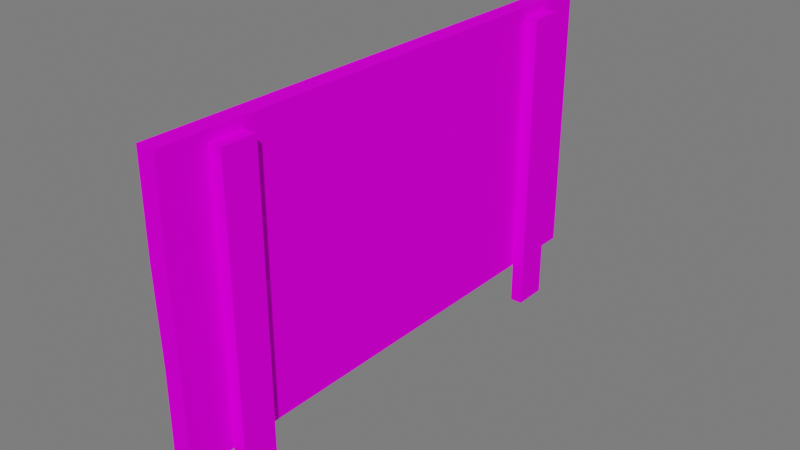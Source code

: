# Source: Placa_bloqueio_requisito_x2.blend  (saved by Blender 3.5.10; exported with 4.5.12 LTS)
import bpy
from mathutils import Matrix  # noqa: F401  (used for matrix-valued properties, if any)

bpy.ops.wm.read_factory_settings(use_empty=True)
scene = bpy.context.scene
scene.name = 'Scene'

# ---- collections
col_collection = bpy.data.collections.new('Collection'); scene.collection.children.link(col_collection)

# ---- images (referenced by path relative to the original .blend; pixels are not part of the script)
import os
ASSET_DIR = os.environ.get("B2B_ASSET_DIR", "")  # directory of the original .blend (textures are referenced by path, not embedded)
HERE = os.path.dirname(os.path.abspath(__file__))  # packed textures are extracted next to this script under _unpacked/

def load_image(name, relpath, width, height, colorspace="sRGB"):
    """Load a texture the original file referenced (path relative to the .blend, or extracted next to this script)."""
    p = next((c for c in (os.path.join(HERE, relpath), os.path.join(ASSET_DIR, relpath)) if relpath and os.path.exists(c)), "")
    if p:
        img = bpy.data.images.load(p, check_existing=True)
        img.name = name
    else:  # same state as the original file: an image datablock whose file is absent (Cycles renders it pink)
        img = bpy.data.images.new(name, width, height)
        img.source = "FILE"
        img.filepath = "//" + (relpath or name)
    img.colorspace_settings.name = colorspace
    return img
img_atlas_2_png_001 = load_image('Atlas 2.png.001', 'Atlas 2.png', 1024, 1024, 'sRGB')

# ---- materials (node trees are filled in below, after node groups)
mat_atlas_1_001 = bpy.data.materials.new('Atlas 1.001')
mat_atlas_1_001.use_transparent_shadow = False

# ---- material node trees
mat_atlas_1_001.use_nodes = True; mat_atlas_1_001.node_tree.nodes.clear()
_N = mat_atlas_1_001.node_tree.nodes; _L = mat_atlas_1_001.node_tree.links
n0 = _N.new('ShaderNodeOutputMaterial'); n0.name = 'Material Output'; n0.location = (300, 300)
n1 = _N.new('ShaderNodeBsdfPrincipled'); n1.name = 'Principled BSDF'; n1.location = (10, 300)
n1.distribution = 'GGX'
n1.subsurface_method = 'RANDOM_WALK_SKIN'
n1.inputs[2].default_value = 0.7915
n1.inputs[3].default_value = 1.45
n1.inputs[13].default_value = 0.01186
n1.inputs[27].default_value = (0.0, 0.0, 0.0, 1.0)
n1.inputs[28].default_value = 1.0
n2 = _N.new('ShaderNodeBump'); n2.name = 'Bump'; n2.location = (-173, -154)
n2.inputs[0].default_value = 0.0
n2.inputs[1].default_value = 1.0
n2.inputs[2].default_value = 1.0
n3 = _N.new('ShaderNodeTexImage'); n3.name = 'Image Texture'; n3.location = (-449, 225)
n3.image = img_atlas_2_png_001
_L.new(n1.outputs[0], n0.inputs[0])
_L.new(n3.outputs[0], n1.inputs[0])
_L.new(n3.outputs[0], n2.inputs[3])
_L.new(n2.outputs[0], n1.inputs[5])
n0.is_active_output = True

# ---- world
world_world = bpy.data.worlds.new('World'); scene.world = world_world
world_world.use_nodes = True; world_world.node_tree.nodes.clear()
_N = world_world.node_tree.nodes; _L = world_world.node_tree.links
n0 = _N.new('ShaderNodeOutputWorld'); n0.name = 'World Output'; n0.location = (300, 300)
n1 = _N.new('ShaderNodeBackground'); n1.name = 'Background'; n1.location = (10, 300)
n1.inputs[0].default_value = (0.05088, 0.05088, 0.05088, 1.0)
n1.inputs[1].default_value = 3.4
_L.new(n1.outputs[0], n0.inputs[0])
n0.is_active_output = True
world_world.color = (0.05088, 0.05088, 0.05088)
world_world.use_sun_shadow = False
world_world.sun_shadow_jitter_overblur = 0.0

# ---- meshes
me_cube_009 = bpy.data.meshes.new('Cube.009')
me_cube_009.from_pydata([(-0.05611, 1.841, 0.05401), (-0.05611, 1.841, 2.02), (0.07474, 1.841, 0.05401), (0.07474, 1.841, 2.02), (-0.05021, -1.843, 0.05401), (-0.05611, -1.856, 2.02), (0.08064, -1.843, 0.05401), (0.07473, -1.856, 2.02), (-0.05611, 1.841, 0.7093), (-0.05611, 1.841, 1.365), (0.07474, 1.841, 1.365), (0.07474, 1.841, 0.7093), (0.07473, -1.856, 1.365), (0.08064, -1.843, 0.7093), (-0.05611, -1.856, 1.365), (-0.05021, -1.843, 0.7093), (0.07473, -1.274, -0.2468), (0.07473, -1.519, -0.2468), (0.07473, -1.274, 1.946), (0.07473, -1.519, 1.946), (0.1644, -1.274, -0.2468), (0.1644, -1.519, -0.2468), (0.1644, -1.274, 1.946), (0.1644, -1.519, 1.946), (0.07474, 1.53, -0.2468), (0.07474, 1.284, -0.2468), (0.07473, 1.53, 1.946), (0.07474, 1.284, 1.946), (0.1645, 1.53, -0.2468), (0.1645, 1.284, -0.2468), (0.1644, 1.53, 1.946), (0.1645, 1.284, 1.946)], [], [(9, 1, 3, 10), (10, 3, 7, 12), (12, 7, 5, 14), (14, 5, 1, 9), (2, 6, 4, 0), (7, 3, 1, 5), (4, 15, 8, 0), (15, 14, 9, 8), (6, 13, 15, 4), (13, 12, 14, 15), (2, 11, 13, 6), (11, 10, 12, 13), (0, 8, 11, 2), (8, 9, 10, 11), (17, 19, 18, 16), (21, 20, 22, 23), (19, 17, 21, 23), (17, 16, 20, 21), (16, 18, 22, 20), (18, 19, 23, 22), (25, 27, 26, 24), (29, 28, 30, 31), (27, 25, 29, 31), (25, 24, 28, 29), (24, 26, 30, 28), (26, 27, 31, 30)])
_uv = me_cube_009.uv_layers.new(name='UVMap')
_uv.uv.foreach_set('vector', [0.3571, 0.8301, 0.3571, 0.8628, 0.3571, 0.8628, 0.3571, 0.8301, 0.3618, 0.8301, 0.3618, 0.8628, 0.1822, 0.8628, 0.1822, 0.8301, 0.1822, 0.8301, 0.1822, 0.8628, 0.1822, 0.8628, 0.1822, 0.8301, 0.1822, 0.9294, 0.1822, 0.9623, 0.0006514, 0.9623, 0.0006514, 0.9294, 0.3618, 0.7647, 0.1828, 0.7647, 0.1828, 0.7647, 0.3618, 0.7647, 0.1822, 0.8628, 0.3618, 0.8628, 0.3618, 0.8628, 0.1822, 0.8628, 0.1815, 0.8635, 0.1815, 0.8965, 0.0006514, 0.8965, 0.0006514, 0.8635, 0.1815, 0.8965, 0.1822, 0.9294, 0.0006514, 0.9294, 0.0006514, 0.8965, 0.1828, 0.7647, 0.1828, 0.7974, 0.1828, 0.7974, 0.1828, 0.7647, 0.1828, 0.7974, 0.1822, 0.8301, 0.1822, 0.8301, 0.1828, 0.7974, 0.3618, 0.7647, 0.3618, 0.7974, 0.1828, 0.7974, 0.1828, 0.7647, 0.3618, 0.7974, 0.3618, 0.8301, 0.1822, 0.8301, 0.1828, 0.7974, 0.3571, 0.7647, 0.3571, 0.7974, 0.3571, 0.7974, 0.3571, 0.7647, 0.3571, 0.7974, 0.3571, 0.8301, 0.3571, 0.8301, 0.3571, 0.7974, 0.3237, 0.8163, 0.3237, 0.8212, 0.2745, 0.8212, 0.2745, 0.8163, 0.3237, 0.8163, 0.2745, 0.8163, 0.2745, 0.8212, 0.3237, 0.8212, 0.3172, 0.8206, 0.3172, 0.8169, 0.3237, 0.8163, 0.3237, 0.8212, 0.3172, 0.8075, 0.281, 0.8075, 0.2745, 0.8045, 0.3237, 0.8045, 0.281, 0.8169, 0.281, 0.8206, 0.2745, 0.8212, 0.2745, 0.8163, 0.281, 0.8244, 0.3172, 0.8244, 0.3237, 0.8274, 0.2745, 0.8274, 0.3237, 0.8163, 0.3237, 0.8212, 0.2745, 0.8212, 0.2745, 0.8163, 0.3237, 0.8163, 0.2745, 0.8163, 0.2745, 0.8212, 0.3237, 0.8212, 0.3113, 0.8255, 0.3113, 0.8066, 0.3237, 0.8047, 0.3237, 0.8274, 0.3113, 0.8167, 0.2869, 0.8167, 0.2745, 0.8163, 0.3237, 0.8163, 0.2869, 0.8066, 0.2869, 0.8255, 0.2745, 0.8274, 0.2745, 0.8047, 0.2869, 0.8208, 0.3113, 0.8208, 0.3237, 0.8212, 0.2745, 0.8212])
me_cube_009.materials.append(mat_atlas_1_001)
me_cube_009.update()

# ---- objects
ob_placa_receitas_002 = bpy.data.objects.new('Placa Receitas.002', me_cube_009)

# ---- transforms, parenting, visibility, modifiers, constraints
ob_placa_receitas_002.location = (0.0, 0.0, 0.4823)
ob_placa_receitas_002.rotation_euler = (0.0, -0.0, 6.283)
ob_placa_receitas_002.scale = (1.917, 1.917, 1.917)

# ---- collection membership
col_collection.objects.link(ob_placa_receitas_002)

# ---- scene / render settings (as saved in the file)
scene.frame_start = 1; scene.frame_end = 20; scene.frame_set(18)
scene.render.engine = 'BLENDER_EEVEE_NEXT'
scene.cycles.sampling_pattern = 'TABULATED_SOBOL'
scene.cycles.use_light_tree = False
scene.view_settings.view_transform = 'Filmic'
bpy.context.view_layer.update()

# ---- added for rendering (the .blend has no active camera and no usable light): camera, sun
cam_auto = bpy.data.cameras.new('AutoCamera')
cam_auto.lens = 50.0
cam_auto.sensor_width = 36.0
cam_auto.clip_end = 1000.0
ob_auto_camera = bpy.data.objects.new('AutoCamera', cam_auto)
scene.collection.objects.link(ob_auto_camera)
ob_auto_camera.location = (7.8077, -9.25872, 8.34539)
ob_auto_camera.rotation_euler = (1.09748, -7.21219e-08, 0.694738)
scene.camera = ob_auto_camera
light_auto_sun = bpy.data.lights.new('AutoSun', 'SUN')
light_auto_sun.energy = 3.0
light_auto_sun.angle = 0.0523599
ob_auto_sun = bpy.data.objects.new('AutoSun', light_auto_sun)
scene.collection.objects.link(ob_auto_sun)
ob_auto_sun.rotation_euler = (0.872665, 0.174533, 0.523599)
bpy.context.view_layer.update()
